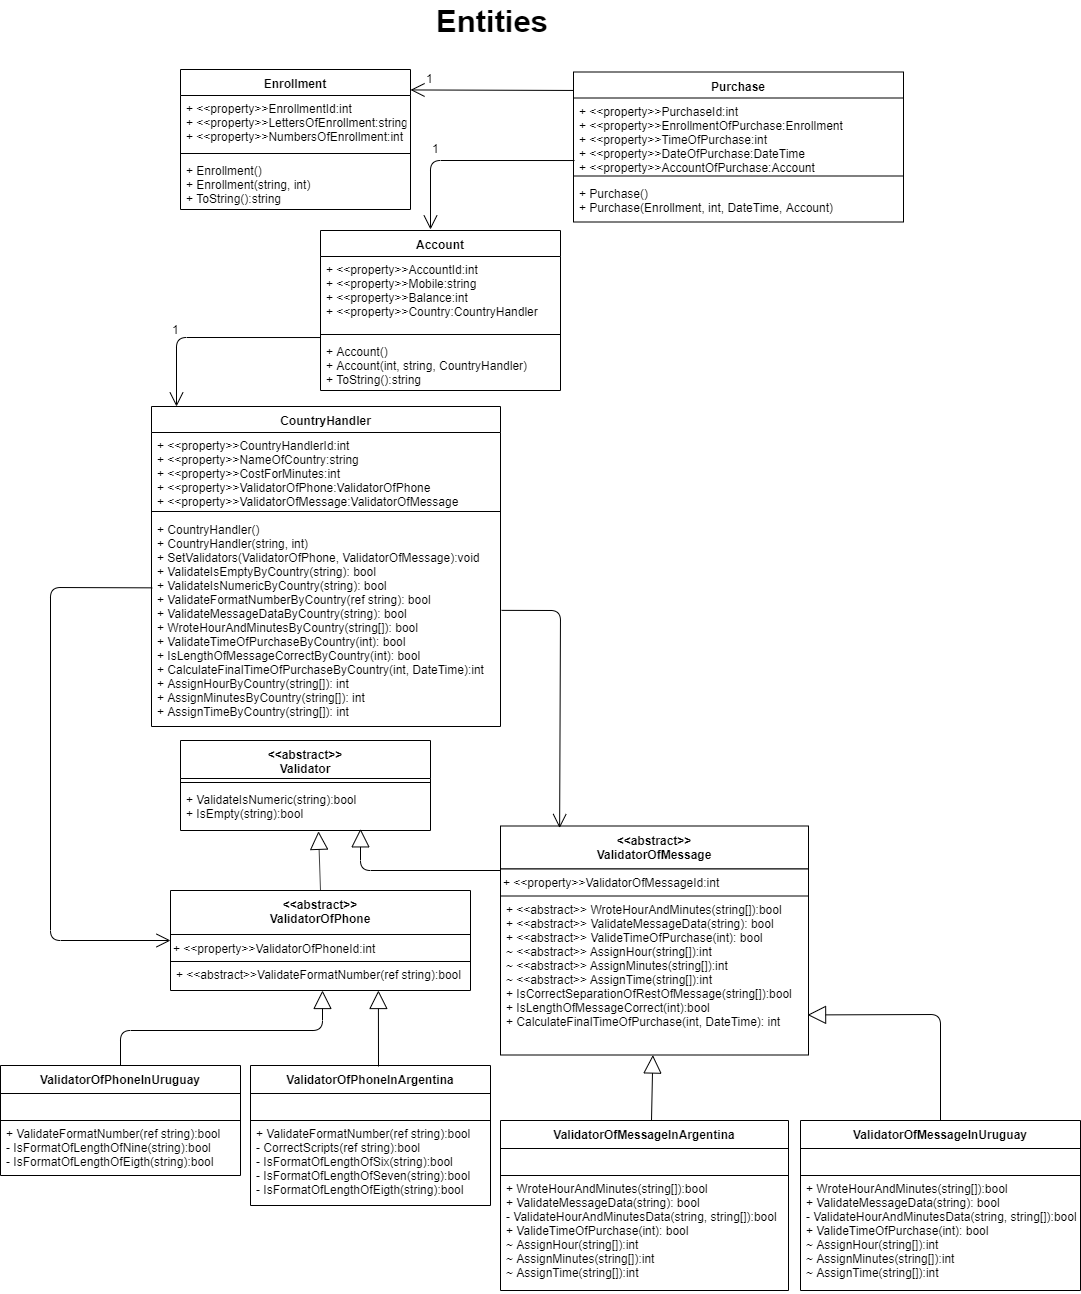

The diagram above was exported from draw.io. Its source (the exported page's mxGraphModel, read from the mxfile embedded in the PNG):
<mxGraphModel dx="1681" dy="1605" grid="1" gridSize="10" guides="1" tooltips="1" connect="1" arrows="1" fold="1" page="1" pageScale="1" pageWidth="827" pageHeight="1169" math="0" shadow="0">
  <root>
    <mxCell id="0" />
    <mxCell id="1" parent="0" />
    <mxCell id="RUTkbQRLoOCpEu1zF7mU-1" value="Enrollment" style="swimlane;fontStyle=1;align=center;verticalAlign=top;childLayout=stackLayout;horizontal=1;startSize=26;horizontalStack=0;resizeParent=1;resizeParentMax=0;resizeLast=0;collapsible=1;marginBottom=0;" parent="1" vertex="1">
      <mxGeometry x="60" y="19" width="230" height="140" as="geometry" />
    </mxCell>
    <mxCell id="RUTkbQRLoOCpEu1zF7mU-2" value="+ &lt;&lt;property&gt;&gt;EnrollmentId:int&#10;+ &lt;&lt;property&gt;&gt;LettersOfEnrollment:string&#10;+ &lt;&lt;property&gt;&gt;NumbersOfEnrollment:int" style="text;strokeColor=none;fillColor=none;align=left;verticalAlign=top;spacingLeft=4;spacingRight=4;overflow=hidden;rotatable=0;points=[[0,0.5],[1,0.5]];portConstraint=eastwest;" parent="RUTkbQRLoOCpEu1zF7mU-1" vertex="1">
      <mxGeometry y="26" width="230" height="54" as="geometry" />
    </mxCell>
    <mxCell id="RUTkbQRLoOCpEu1zF7mU-3" value="" style="line;strokeWidth=1;fillColor=none;align=left;verticalAlign=middle;spacingTop=-1;spacingLeft=3;spacingRight=3;rotatable=0;labelPosition=right;points=[];portConstraint=eastwest;" parent="RUTkbQRLoOCpEu1zF7mU-1" vertex="1">
      <mxGeometry y="80" width="230" height="8" as="geometry" />
    </mxCell>
    <mxCell id="RUTkbQRLoOCpEu1zF7mU-4" value="+ Enrollment()&#10;+ Enrollment(string, int)&#10;+ ToString():string" style="text;strokeColor=none;fillColor=none;align=left;verticalAlign=top;spacingLeft=4;spacingRight=4;overflow=hidden;rotatable=0;points=[[0,0.5],[1,0.5]];portConstraint=eastwest;" parent="RUTkbQRLoOCpEu1zF7mU-1" vertex="1">
      <mxGeometry y="88" width="230" height="52" as="geometry" />
    </mxCell>
    <mxCell id="RUTkbQRLoOCpEu1zF7mU-5" value="Purchase" style="swimlane;fontStyle=1;align=center;verticalAlign=top;childLayout=stackLayout;horizontal=1;startSize=26;horizontalStack=0;resizeParent=1;resizeParentMax=0;resizeLast=0;collapsible=1;marginBottom=0;" parent="1" vertex="1">
      <mxGeometry x="453" y="21.5" width="330" height="150" as="geometry" />
    </mxCell>
    <mxCell id="RUTkbQRLoOCpEu1zF7mU-6" value="+ &lt;&lt;property&gt;&gt;PurchaseId:int&#10;+ &lt;&lt;property&gt;&gt;EnrollmentOfPurchase:Enrollment&#10;+ &lt;&lt;property&gt;&gt;TimeOfPurchase:int&#10;+ &lt;&lt;property&gt;&gt;DateOfPurchase:DateTime&#10;+ &lt;&lt;property&gt;&gt;AccountOfPurchase:Account" style="text;strokeColor=none;fillColor=none;align=left;verticalAlign=top;spacingLeft=4;spacingRight=4;overflow=hidden;rotatable=0;points=[[0,0.5],[1,0.5]];portConstraint=eastwest;" parent="RUTkbQRLoOCpEu1zF7mU-5" vertex="1">
      <mxGeometry y="26" width="330" height="74" as="geometry" />
    </mxCell>
    <mxCell id="RUTkbQRLoOCpEu1zF7mU-7" value="" style="line;strokeWidth=1;fillColor=none;align=left;verticalAlign=middle;spacingTop=-1;spacingLeft=3;spacingRight=3;rotatable=0;labelPosition=right;points=[];portConstraint=eastwest;" parent="RUTkbQRLoOCpEu1zF7mU-5" vertex="1">
      <mxGeometry y="100" width="330" height="8" as="geometry" />
    </mxCell>
    <mxCell id="RUTkbQRLoOCpEu1zF7mU-8" value="+ Purchase()&#10;+ Purchase(Enrollment, int, DateTime, Account)" style="text;strokeColor=none;fillColor=none;align=left;verticalAlign=top;spacingLeft=4;spacingRight=4;overflow=hidden;rotatable=0;points=[[0,0.5],[1,0.5]];portConstraint=eastwest;" parent="RUTkbQRLoOCpEu1zF7mU-5" vertex="1">
      <mxGeometry y="108" width="330" height="42" as="geometry" />
    </mxCell>
    <mxCell id="RUTkbQRLoOCpEu1zF7mU-9" value="Account" style="swimlane;fontStyle=1;align=center;verticalAlign=top;childLayout=stackLayout;horizontal=1;startSize=26;horizontalStack=0;resizeParent=1;resizeParentMax=0;resizeLast=0;collapsible=1;marginBottom=0;" parent="1" vertex="1">
      <mxGeometry x="200" y="180" width="240" height="160" as="geometry" />
    </mxCell>
    <mxCell id="RUTkbQRLoOCpEu1zF7mU-10" value="+ &lt;&lt;property&gt;&gt;AccountId:int&#10;+ &lt;&lt;property&gt;&gt;Mobile:string&#10;+ &lt;&lt;property&gt;&gt;Balance:int&#10;+ &lt;&lt;property&gt;&gt;Country:CountryHandler&#10;" style="text;strokeColor=none;fillColor=none;align=left;verticalAlign=top;spacingLeft=4;spacingRight=4;overflow=hidden;rotatable=0;points=[[0,0.5],[1,0.5]];portConstraint=eastwest;" parent="RUTkbQRLoOCpEu1zF7mU-9" vertex="1">
      <mxGeometry y="26" width="240" height="74" as="geometry" />
    </mxCell>
    <mxCell id="RUTkbQRLoOCpEu1zF7mU-11" value="" style="line;strokeWidth=1;fillColor=none;align=left;verticalAlign=middle;spacingTop=-1;spacingLeft=3;spacingRight=3;rotatable=0;labelPosition=right;points=[];portConstraint=eastwest;" parent="RUTkbQRLoOCpEu1zF7mU-9" vertex="1">
      <mxGeometry y="100" width="240" height="8" as="geometry" />
    </mxCell>
    <mxCell id="RUTkbQRLoOCpEu1zF7mU-12" value="+ Account()&#10;+ Account(int, string, CountryHandler)&#10;+ ToString():string" style="text;strokeColor=none;fillColor=none;align=left;verticalAlign=top;spacingLeft=4;spacingRight=4;overflow=hidden;rotatable=0;points=[[0,0.5],[1,0.5]];portConstraint=eastwest;" parent="RUTkbQRLoOCpEu1zF7mU-9" vertex="1">
      <mxGeometry y="108" width="240" height="52" as="geometry" />
    </mxCell>
    <mxCell id="RUTkbQRLoOCpEu1zF7mU-47" value="" style="endArrow=open;endFill=1;endSize=12;html=1;entryX=1;entryY=0.146;entryDx=0;entryDy=0;entryPerimeter=0;exitX=0;exitY=0.123;exitDx=0;exitDy=0;exitPerimeter=0;" parent="1" source="RUTkbQRLoOCpEu1zF7mU-5" target="RUTkbQRLoOCpEu1zF7mU-1" edge="1">
      <mxGeometry width="160" relative="1" as="geometry">
        <mxPoint x="420" y="181" as="sourcePoint" />
        <mxPoint x="289.52" y="39.639999999999986" as="targetPoint" />
        <Array as="points" />
      </mxGeometry>
    </mxCell>
    <mxCell id="RUTkbQRLoOCpEu1zF7mU-48" value="1" style="text;html=1;resizable=0;points=[];autosize=1;align=left;verticalAlign=top;spacingTop=-4;" parent="1" vertex="1">
      <mxGeometry x="304" y="19" width="20" height="20" as="geometry" />
    </mxCell>
    <mxCell id="JQuzExORN_W6FCXznryy-1" value="&lt;&lt;abstract&gt;&gt;&#10;Validator" style="swimlane;fontStyle=1;align=center;verticalAlign=top;childLayout=stackLayout;horizontal=1;startSize=38;horizontalStack=0;resizeParent=1;resizeParentMax=0;resizeLast=0;collapsible=1;marginBottom=0;" parent="1" vertex="1">
      <mxGeometry x="60" y="690" width="250" height="90" as="geometry" />
    </mxCell>
    <mxCell id="JQuzExORN_W6FCXznryy-3" value="" style="line;strokeWidth=1;fillColor=none;align=left;verticalAlign=middle;spacingTop=-1;spacingLeft=3;spacingRight=3;rotatable=0;labelPosition=right;points=[];portConstraint=eastwest;" parent="JQuzExORN_W6FCXznryy-1" vertex="1">
      <mxGeometry y="38" width="250" height="8" as="geometry" />
    </mxCell>
    <mxCell id="JQuzExORN_W6FCXznryy-4" value="+ ValidateIsNumeric(string):bool&#10;+ IsEmpty(string):bool" style="text;strokeColor=none;fillColor=none;align=left;verticalAlign=top;spacingLeft=4;spacingRight=4;overflow=hidden;rotatable=0;points=[[0,0.5],[1,0.5]];portConstraint=eastwest;" parent="JQuzExORN_W6FCXznryy-1" vertex="1">
      <mxGeometry y="46" width="250" height="44" as="geometry" />
    </mxCell>
    <mxCell id="JQuzExORN_W6FCXznryy-5" value="&lt;&lt;abstract&gt;&gt;&#10;ValidatorOfPhone" style="swimlane;fontStyle=1;align=center;verticalAlign=top;childLayout=stackLayout;horizontal=1;startSize=44;horizontalStack=0;resizeParent=1;resizeParentMax=0;resizeLast=0;collapsible=1;marginBottom=0;" parent="1" vertex="1">
      <mxGeometry x="50" y="840" width="300" height="100" as="geometry" />
    </mxCell>
    <mxCell id="D9geCBNsPkv3s4wTeVNP-14" value="+ &amp;lt;&amp;lt;property&amp;gt;&amp;gt;ValidatorOfPhoneId:int" style="rounded=0;whiteSpace=wrap;html=1;align=left;" parent="JQuzExORN_W6FCXznryy-5" vertex="1">
      <mxGeometry y="44" width="300" height="27" as="geometry" />
    </mxCell>
    <mxCell id="JQuzExORN_W6FCXznryy-8" value="+ &lt;&lt;abstract&gt;&gt;ValidateFormatNumber(ref string):bool" style="text;strokeColor=none;fillColor=none;align=left;verticalAlign=top;spacingLeft=4;spacingRight=4;overflow=hidden;rotatable=0;points=[[0,0.5],[1,0.5]];portConstraint=eastwest;" parent="JQuzExORN_W6FCXznryy-5" vertex="1">
      <mxGeometry y="71" width="300" height="29" as="geometry" />
    </mxCell>
    <mxCell id="JQuzExORN_W6FCXznryy-17" value="&lt;&lt;abstract&gt;&gt;&#10;ValidatorOfMessage" style="swimlane;fontStyle=1;align=center;verticalAlign=top;childLayout=stackLayout;horizontal=1;startSize=43;horizontalStack=0;resizeParent=1;resizeParentMax=0;resizeLast=0;collapsible=1;marginBottom=0;" parent="1" vertex="1">
      <mxGeometry x="380" y="775.5" width="308" height="229" as="geometry" />
    </mxCell>
    <mxCell id="D9geCBNsPkv3s4wTeVNP-4" value="+ &amp;lt;&amp;lt;property&amp;gt;&amp;gt;ValidatorOfMessageId:int" style="rounded=0;whiteSpace=wrap;html=1;align=left;" parent="JQuzExORN_W6FCXznryy-17" vertex="1">
      <mxGeometry y="43" width="308" height="27" as="geometry" />
    </mxCell>
    <mxCell id="JQuzExORN_W6FCXznryy-20" value="+ &lt;&lt;abstract&gt;&gt; WroteHourAndMinutes(string[]):bool&#10;+ &lt;&lt;abstract&gt;&gt; ValidateMessageData(string): bool&#10;+ &lt;&lt;abstract&gt;&gt; ValideTimeOfPurchase(int): bool&#10;~ &lt;&lt;abstract&gt;&gt; AssignHour(string[]):int&#10;~ &lt;&lt;abstract&gt;&gt; AssignMinutes(string[]):int&#10;~ &lt;&lt;abstract&gt;&gt; AssignTime(string[]):int&#10;+ IsCorrectSeparationOfRestOfMessage(string[]):bool&#10;+ IsLengthOfMessageCorrect(int):bool&#10;+ CalculateFinalTimeOfPurchase(int, DateTime): int" style="text;strokeColor=none;fillColor=none;align=left;verticalAlign=top;spacingLeft=4;spacingRight=4;overflow=hidden;rotatable=0;points=[[0,0.5],[1,0.5]];portConstraint=eastwest;" parent="JQuzExORN_W6FCXznryy-17" vertex="1">
      <mxGeometry y="70" width="308" height="159" as="geometry" />
    </mxCell>
    <mxCell id="JQuzExORN_W6FCXznryy-23" value="" style="endArrow=block;endSize=16;endFill=0;html=1;entryX=0.552;entryY=1.018;entryDx=0;entryDy=0;entryPerimeter=0;exitX=0.5;exitY=0;exitDx=0;exitDy=0;" parent="1" source="JQuzExORN_W6FCXznryy-5" target="JQuzExORN_W6FCXznryy-4" edge="1">
      <mxGeometry x="0.7823" y="421" width="160" relative="1" as="geometry">
        <mxPoint x="340" y="990" as="sourcePoint" />
        <mxPoint x="200" y="740" as="targetPoint" />
        <mxPoint as="offset" />
        <Array as="points" />
      </mxGeometry>
    </mxCell>
    <mxCell id="JQuzExORN_W6FCXznryy-24" value="&lt;br&gt;" style="endArrow=block;endSize=16;endFill=0;html=1;entryX=0.72;entryY=0.962;entryDx=0;entryDy=0;entryPerimeter=0;" parent="1" target="JQuzExORN_W6FCXznryy-4" edge="1">
      <mxGeometry x="0.7237" y="404" width="160" relative="1" as="geometry">
        <mxPoint x="380" y="820" as="sourcePoint" />
        <mxPoint x="231" y="808.858" as="targetPoint" />
        <mxPoint x="53" y="200" as="offset" />
        <Array as="points">
          <mxPoint x="240" y="820" />
        </Array>
      </mxGeometry>
    </mxCell>
    <mxCell id="D9geCBNsPkv3s4wTeVNP-1" value="" style="endArrow=open;endFill=1;endSize=12;html=1;exitX=0.003;exitY=0.845;exitDx=0;exitDy=0;exitPerimeter=0;" parent="1" source="RUTkbQRLoOCpEu1zF7mU-6" edge="1">
      <mxGeometry width="160" relative="1" as="geometry">
        <mxPoint x="463" y="49.94999999999999" as="sourcePoint" />
        <mxPoint x="310" y="179" as="targetPoint" />
        <Array as="points">
          <mxPoint x="310" y="110" />
        </Array>
      </mxGeometry>
    </mxCell>
    <mxCell id="D9geCBNsPkv3s4wTeVNP-5" value="ValidatorOfMessageInArgentina" style="swimlane;fontStyle=1;align=center;verticalAlign=top;childLayout=stackLayout;horizontal=1;startSize=28;horizontalStack=0;resizeParent=1;resizeParentMax=0;resizeLast=0;collapsible=1;marginBottom=0;" parent="1" vertex="1">
      <mxGeometry x="380" y="1070" width="288" height="170" as="geometry" />
    </mxCell>
    <mxCell id="D9geCBNsPkv3s4wTeVNP-6" value="" style="rounded=0;whiteSpace=wrap;html=1;align=left;fillColor=none;" parent="D9geCBNsPkv3s4wTeVNP-5" vertex="1">
      <mxGeometry y="28" width="288" height="27" as="geometry" />
    </mxCell>
    <mxCell id="D9geCBNsPkv3s4wTeVNP-7" value="+ WroteHourAndMinutes(string[]):bool&#10;+ ValidateMessageData(string): bool&#10;- ValidateHourAndMinutesData(string, string[]):bool&#10;+ ValideTimeOfPurchase(int): bool&#10;~ AssignHour(string[]):int&#10;~ AssignMinutes(string[]):int&#10;~ AssignTime(string[]):int" style="text;strokeColor=none;fillColor=none;align=left;verticalAlign=top;spacingLeft=4;spacingRight=4;overflow=hidden;rotatable=0;points=[[0,0.5],[1,0.5]];portConstraint=eastwest;" parent="D9geCBNsPkv3s4wTeVNP-5" vertex="1">
      <mxGeometry y="55" width="288" height="115" as="geometry" />
    </mxCell>
    <mxCell id="D9geCBNsPkv3s4wTeVNP-8" value="ValidatorOfMessageInUruguay" style="swimlane;fontStyle=1;align=center;verticalAlign=top;childLayout=stackLayout;horizontal=1;startSize=28;horizontalStack=0;resizeParent=1;resizeParentMax=0;resizeLast=0;collapsible=1;marginBottom=0;" parent="1" vertex="1">
      <mxGeometry x="680" y="1070" width="280" height="170" as="geometry" />
    </mxCell>
    <mxCell id="D9geCBNsPkv3s4wTeVNP-9" value="" style="rounded=0;whiteSpace=wrap;html=1;align=left;fillColor=none;" parent="D9geCBNsPkv3s4wTeVNP-8" vertex="1">
      <mxGeometry y="28" width="280" height="27" as="geometry" />
    </mxCell>
    <mxCell id="D9geCBNsPkv3s4wTeVNP-10" value="+ WroteHourAndMinutes(string[]):bool&#10;+ ValidateMessageData(string): bool&#10;- ValidateHourAndMinutesData(string, string[]):bool&#10;+ ValideTimeOfPurchase(int): bool&#10;~ AssignHour(string[]):int&#10;~ AssignMinutes(string[]):int&#10;~ AssignTime(string[]):int" style="text;strokeColor=none;fillColor=none;align=left;verticalAlign=top;spacingLeft=4;spacingRight=4;overflow=hidden;rotatable=0;points=[[0,0.5],[1,0.5]];portConstraint=eastwest;" parent="D9geCBNsPkv3s4wTeVNP-8" vertex="1">
      <mxGeometry y="55" width="280" height="115" as="geometry" />
    </mxCell>
    <mxCell id="D9geCBNsPkv3s4wTeVNP-11" value="" style="endArrow=block;endSize=16;endFill=0;html=1;exitX=0.5;exitY=0;exitDx=0;exitDy=0;entryX=0.997;entryY=0.748;entryDx=0;entryDy=0;entryPerimeter=0;" parent="1" source="D9geCBNsPkv3s4wTeVNP-8" target="JQuzExORN_W6FCXznryy-20" edge="1">
      <mxGeometry x="0.7822" y="548" width="160" relative="1" as="geometry">
        <mxPoint x="750" y="1350" as="sourcePoint" />
        <mxPoint x="584" y="1238" as="targetPoint" />
        <mxPoint x="3" y="52" as="offset" />
        <Array as="points">
          <mxPoint x="820" y="964" />
        </Array>
      </mxGeometry>
    </mxCell>
    <mxCell id="D9geCBNsPkv3s4wTeVNP-12" value="" style="endArrow=block;endSize=16;endFill=0;html=1;" parent="1" target="JQuzExORN_W6FCXznryy-20" edge="1">
      <mxGeometry x="0.7822" y="548" width="160" relative="1" as="geometry">
        <mxPoint x="531" y="1070" as="sourcePoint" />
        <mxPoint x="440.076" y="1209.932" as="targetPoint" />
        <mxPoint x="3" y="52" as="offset" />
        <Array as="points" />
      </mxGeometry>
    </mxCell>
    <mxCell id="D9geCBNsPkv3s4wTeVNP-15" value="ValidatorOfPhoneInArgentina" style="swimlane;fontStyle=1;align=center;verticalAlign=top;childLayout=stackLayout;horizontal=1;startSize=28;horizontalStack=0;resizeParent=1;resizeParentMax=0;resizeLast=0;collapsible=1;marginBottom=0;" parent="1" vertex="1">
      <mxGeometry x="130" y="1015" width="240" height="140" as="geometry" />
    </mxCell>
    <mxCell id="D9geCBNsPkv3s4wTeVNP-16" value="" style="rounded=0;whiteSpace=wrap;html=1;align=left;fillColor=none;" parent="D9geCBNsPkv3s4wTeVNP-15" vertex="1">
      <mxGeometry y="28" width="240" height="27" as="geometry" />
    </mxCell>
    <mxCell id="D9geCBNsPkv3s4wTeVNP-17" value="+ ValidateFormatNumber(ref string):bool&#10;- CorrectScripts(ref string):bool&#10;- IsFormatOfLengthOfSix(string):bool&#10;- IsFormatOfLengthOfSeven(string):bool&#10;- IsFormatOfLengthOfEigth(string):bool&#10;&#10;" style="text;strokeColor=none;fillColor=none;align=left;verticalAlign=top;spacingLeft=4;spacingRight=4;overflow=hidden;rotatable=0;points=[[0,0.5],[1,0.5]];portConstraint=eastwest;" parent="D9geCBNsPkv3s4wTeVNP-15" vertex="1">
      <mxGeometry y="55" width="240" height="85" as="geometry" />
    </mxCell>
    <mxCell id="D9geCBNsPkv3s4wTeVNP-19" value="ValidatorOfPhoneInUruguay" style="swimlane;fontStyle=1;align=center;verticalAlign=top;childLayout=stackLayout;horizontal=1;startSize=28;horizontalStack=0;resizeParent=1;resizeParentMax=0;resizeLast=0;collapsible=1;marginBottom=0;" parent="1" vertex="1">
      <mxGeometry x="-120" y="1015" width="240" height="110" as="geometry" />
    </mxCell>
    <mxCell id="D9geCBNsPkv3s4wTeVNP-20" value="" style="rounded=0;whiteSpace=wrap;html=1;align=left;fillColor=none;" parent="D9geCBNsPkv3s4wTeVNP-19" vertex="1">
      <mxGeometry y="28" width="240" height="27" as="geometry" />
    </mxCell>
    <mxCell id="D9geCBNsPkv3s4wTeVNP-21" value="+ ValidateFormatNumber(ref string):bool&#10;- IsFormatOfLengthOfNine(string):bool&#10;- IsFormatOfLengthOfEigth(string):bool&#10;&#10;" style="text;strokeColor=none;fillColor=none;align=left;verticalAlign=top;spacingLeft=4;spacingRight=4;overflow=hidden;rotatable=0;points=[[0,0.5],[1,0.5]];portConstraint=eastwest;" parent="D9geCBNsPkv3s4wTeVNP-19" vertex="1">
      <mxGeometry y="55" width="240" height="55" as="geometry" />
    </mxCell>
    <mxCell id="D9geCBNsPkv3s4wTeVNP-22" value="" style="endArrow=block;endSize=16;endFill=0;html=1;entryX=0.693;entryY=1;entryDx=0;entryDy=0;entryPerimeter=0;" parent="1" target="JQuzExORN_W6FCXznryy-8" edge="1">
      <mxGeometry x="0.7822" y="548" width="160" relative="1" as="geometry">
        <mxPoint x="258" y="1016" as="sourcePoint" />
        <mxPoint x="260.55671664243073" y="1140" as="targetPoint" />
        <mxPoint x="3" y="52" as="offset" />
        <Array as="points" />
      </mxGeometry>
    </mxCell>
    <mxCell id="D9geCBNsPkv3s4wTeVNP-23" value="" style="endArrow=block;endSize=16;endFill=0;html=1;" parent="1" source="D9geCBNsPkv3s4wTeVNP-19" edge="1">
      <mxGeometry x="0.7822" y="548" width="160" relative="1" as="geometry">
        <mxPoint x="52" y="1010" as="sourcePoint" />
        <mxPoint x="202" y="940" as="targetPoint" />
        <mxPoint x="3" y="52" as="offset" />
        <Array as="points">
          <mxPoint y="980" />
          <mxPoint x="202" y="980" />
        </Array>
      </mxGeometry>
    </mxCell>
    <mxCell id="D9geCBNsPkv3s4wTeVNP-24" value="CountryHandler" style="swimlane;fontStyle=1;align=center;verticalAlign=top;childLayout=stackLayout;horizontal=1;startSize=26;horizontalStack=0;resizeParent=1;resizeParentMax=0;resizeLast=0;collapsible=1;marginBottom=0;" parent="1" vertex="1">
      <mxGeometry x="31" y="356" width="349" height="320" as="geometry" />
    </mxCell>
    <mxCell id="D9geCBNsPkv3s4wTeVNP-27" value="+ &lt;&lt;property&gt;&gt;CountryHandlerId:int&#10;+ &lt;&lt;property&gt;&gt;NameOfCountry:string&#10;+ &lt;&lt;property&gt;&gt;CostForMinutes:int&#10;+ &lt;&lt;property&gt;&gt;ValidatorOfPhone:ValidatorOfPhone&#10;+ &lt;&lt;property&gt;&gt;ValidatorOfMessage:ValidatorOfMessage&#10;" style="text;strokeColor=none;fillColor=none;align=left;verticalAlign=top;spacingLeft=4;spacingRight=4;overflow=hidden;rotatable=0;points=[[0,0.5],[1,0.5]];portConstraint=eastwest;" parent="D9geCBNsPkv3s4wTeVNP-24" vertex="1">
      <mxGeometry y="26" width="349" height="74" as="geometry" />
    </mxCell>
    <mxCell id="D9geCBNsPkv3s4wTeVNP-25" value="" style="line;strokeWidth=1;fillColor=none;align=left;verticalAlign=middle;spacingTop=-1;spacingLeft=3;spacingRight=3;rotatable=0;labelPosition=right;points=[];portConstraint=eastwest;" parent="D9geCBNsPkv3s4wTeVNP-24" vertex="1">
      <mxGeometry y="100" width="349" height="10" as="geometry" />
    </mxCell>
    <mxCell id="D9geCBNsPkv3s4wTeVNP-26" value="+ CountryHandler()&#10;+ CountryHandler(string, int)&#10;+ SetValidators(ValidatorOfPhone, ValidatorOfMessage):void&#10;+ ValidateIsEmptyByCountry(string): bool&#10;+ ValidateIsNumericByCountry(string): bool &#10;+ ValidateFormatNumberByCountry(ref string): bool&#10;+ ValidateMessageDataByCountry(string): bool&#10;+ WroteHourAndMinutesByCountry(string[]): bool&#10;+ ValidateTimeOfPurchaseByCountry(int): bool&#10;+ IsLengthOfMessageCorrectByCountry(int): bool&#10;+ CalculateFinalTimeOfPurchaseByCountry(int, DateTime):int&#10;+ AssignHourByCountry(string[]): int&#10;+ AssignMinutesByCountry(string[]): int&#10;+ AssignTimeByCountry(string[]): int" style="text;strokeColor=none;fillColor=none;align=left;verticalAlign=top;spacingLeft=4;spacingRight=4;overflow=hidden;rotatable=0;points=[[0,0.5],[1,0.5]];portConstraint=eastwest;" parent="D9geCBNsPkv3s4wTeVNP-24" vertex="1">
      <mxGeometry y="110" width="349" height="210" as="geometry" />
    </mxCell>
    <mxCell id="D9geCBNsPkv3s4wTeVNP-29" value="1" style="text;html=1;resizable=0;points=[];autosize=1;align=left;verticalAlign=top;spacingTop=-4;" parent="1" vertex="1">
      <mxGeometry x="310" y="89" width="20" height="20" as="geometry" />
    </mxCell>
    <mxCell id="D9geCBNsPkv3s4wTeVNP-30" value="" style="endArrow=open;endFill=1;endSize=12;html=1;exitX=0.002;exitY=0.335;exitDx=0;exitDy=0;exitPerimeter=0;" parent="1" target="JQuzExORN_W6FCXznryy-5" edge="1">
      <mxGeometry width="160" relative="1" as="geometry">
        <mxPoint x="31.698000000000093" y="537.3499999999999" as="sourcePoint" />
        <mxPoint x="32" y="910" as="targetPoint" />
        <Array as="points">
          <mxPoint x="-70" y="537" />
          <mxPoint x="-70" y="890" />
        </Array>
      </mxGeometry>
    </mxCell>
    <mxCell id="D9geCBNsPkv3s4wTeVNP-31" value="" style="endArrow=open;endFill=1;endSize=12;html=1;exitX=1.003;exitY=0.447;exitDx=0;exitDy=0;exitPerimeter=0;entryX=0.192;entryY=0.009;entryDx=0;entryDy=0;entryPerimeter=0;" parent="1" source="D9geCBNsPkv3s4wTeVNP-26" target="JQuzExORN_W6FCXznryy-17" edge="1">
      <mxGeometry width="160" relative="1" as="geometry">
        <mxPoint x="41.69800000000009" y="547.3499999999999" as="sourcePoint" />
        <mxPoint x="480" y="830" as="targetPoint" />
        <Array as="points">
          <mxPoint x="440" y="560" />
        </Array>
      </mxGeometry>
    </mxCell>
    <mxCell id="Alaat-0niGljlUAVWesg-1" value="Entities" style="text;html=1;resizable=0;points=[];autosize=1;align=left;verticalAlign=top;spacingTop=-4;fontSize=31;fontStyle=1" parent="1" vertex="1">
      <mxGeometry x="314" y="-50" width="50" height="20" as="geometry" />
    </mxCell>
    <mxCell id="Alaat-0niGljlUAVWesg-2" value="" style="endArrow=open;endFill=1;endSize=12;html=1;exitX=0.003;exitY=0.845;exitDx=0;exitDy=0;exitPerimeter=0;" parent="1" edge="1">
      <mxGeometry width="160" relative="1" as="geometry">
        <mxPoint x="199.98999999999978" y="287.03" as="sourcePoint" />
        <mxPoint x="56" y="356" as="targetPoint" />
        <Array as="points">
          <mxPoint x="56" y="287" />
        </Array>
      </mxGeometry>
    </mxCell>
    <mxCell id="Alaat-0niGljlUAVWesg-3" value="1" style="text;html=1;resizable=0;points=[];autosize=1;align=left;verticalAlign=top;spacingTop=-4;" parent="1" vertex="1">
      <mxGeometry x="50" y="270" width="20" height="20" as="geometry" />
    </mxCell>
  </root>
</mxGraphModel>